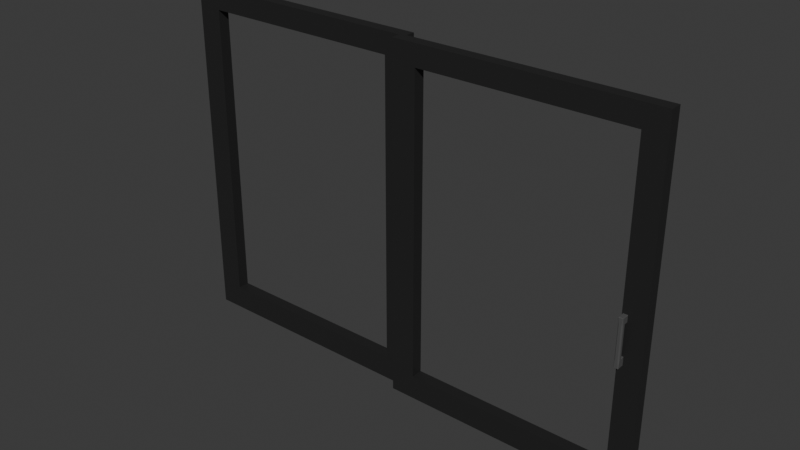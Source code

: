 # Source: Sliding_Patio_Doors.blend  (saved by Blender 4.0.36; exported with 4.5.12 LTS)
import bpy
from mathutils import Matrix  # noqa: F401  (used for matrix-valued properties, if any)

bpy.ops.wm.read_factory_settings(use_empty=True)
scene = bpy.context.scene
scene.name = 'Scene'

# ---- collections
col_collection = bpy.data.collections.new('Collection'); scene.collection.children.link(col_collection)

# ---- materials (node trees are filled in below, after node groups)
mat_material_009 = bpy.data.materials.new('Material.009')
mat_material_009.use_transparent_shadow = False
mat_material_019 = bpy.data.materials.new('Material.019')
mat_material_019.use_transparent_shadow = False

# ---- material node trees
mat_material_009.use_nodes = True; mat_material_009.node_tree.nodes.clear()
_N = mat_material_009.node_tree.nodes; _L = mat_material_009.node_tree.links
n0 = _N.new('ShaderNodeBsdfPrincipled'); n0.name = 'Principled BSDF'; n0.location = (10, 300)
n0.inputs[0].default_value = (0.01843, 0.01843, 0.01843, 1.0)
n0.inputs[3].default_value = 1.45
n1 = _N.new('ShaderNodeOutputMaterial'); n1.name = 'Material Output'; n1.location = (300, 300)
_L.new(n0.outputs[0], n1.inputs[0])
n1.is_active_output = True
mat_material_019.use_nodes = True; mat_material_019.node_tree.nodes.clear()
_N = mat_material_019.node_tree.nodes; _L = mat_material_019.node_tree.links
n0 = _N.new('ShaderNodeBsdfPrincipled'); n0.name = 'Principled BSDF'; n0.location = (10, 300)
n0.inputs[0].default_value = (0.08421, 0.08421, 0.08421, 1.0)
n0.inputs[3].default_value = 1.45
n1 = _N.new('ShaderNodeOutputMaterial'); n1.name = 'Material Output'; n1.location = (300, 300)
_L.new(n0.outputs[0], n1.inputs[0])
n1.is_active_output = True

# ---- world
world_world = bpy.data.worlds.new('World'); scene.world = world_world
world_world.use_nodes = True; world_world.node_tree.nodes.clear()
_N = world_world.node_tree.nodes; _L = world_world.node_tree.links
n0 = _N.new('ShaderNodeOutputWorld'); n0.name = 'World Output'; n0.location = (300, 300)
n1 = _N.new('ShaderNodeBackground'); n1.name = 'Background'; n1.location = (10, 300)
n1.inputs[0].default_value = (0.05088, 0.05088, 0.05088, 1.0)
_L.new(n1.outputs[0], n0.inputs[0])
n0.is_active_output = True
world_world.color = (0.05088, 0.05088, 0.05088)
world_world.use_sun_shadow = False
world_world.sun_shadow_jitter_overblur = 0.0

# ---- meshes
me_plane_336 = bpy.data.meshes.new('Plane.336')
me_plane_336.from_pydata([(0.0, -1.992, -0.06589), (2.861, -1.992, -0.06589), (0.0, 1.953, -0.06589), (2.861, 1.953, -0.06589), (0.0, -1.716, -0.06589), (2.861, -1.716, -0.06589), (2.861, 1.716, -0.06589), (0.0, 1.716, -0.06589), (2.614, -1.992, -0.06589), (2.614, 1.953, -0.06589), (2.614, -1.716, -0.06589), (2.614, 1.716, -0.06589), (0.2752, 1.953, -0.06589), (0.2752, -1.716, -0.06589), (0.2752, 1.716, -0.06589), (0.2752, -1.992, -0.06589), (0.0, -1.716, 0.06589), (0.0, -1.992, 0.06589), (2.614, -1.992, 0.06589), (2.861, -1.992, 0.06589), (2.861, 1.716, 0.06589), (2.861, 1.953, 0.06589), (0.2752, 1.953, 0.06589), (0.0, 1.953, 0.06589), (0.0, 1.716, 0.06589), (2.861, -1.716, 0.06589), (0.2752, -1.716, 0.06589), (0.2752, 1.716, 0.06589), (0.2752, -1.992, 0.06589), (2.614, 1.953, 0.06589), (2.614, -1.716, 0.06589), (2.614, 1.716, 0.06589)], [], [(11, 9, 3, 6), (8, 10, 5, 1), (10, 11, 6, 5), (15, 13, 10, 8), (14, 12, 9, 11), (7, 2, 12, 14), (0, 4, 13, 15), (4, 7, 14, 13), (31, 20, 21, 29), (18, 19, 25, 30), (30, 25, 20, 31), (28, 18, 30, 26), (27, 31, 29, 22), (24, 27, 22, 23), (17, 28, 26, 16), (16, 26, 27, 24), (11, 10, 30, 31), (5, 6, 20, 25), (4, 0, 17, 16), (2, 7, 24, 23), (13, 14, 27, 26), (8, 1, 19, 18), (6, 3, 21, 20), (9, 12, 22, 29), (15, 8, 18, 28), (12, 2, 23, 22), (10, 13, 26, 30), (3, 9, 29, 21), (7, 4, 16, 24), (14, 11, 31, 27), (1, 5, 25, 19), (0, 15, 28, 17)])
_uv = me_plane_336.uv_layers.new(name='UVMap')
_uv.uv.foreach_set('vector', [0.9136, 0.94, 0.9136, 1.0, 1.0, 1.0, 1.0, 0.94, 0.9136, 0.0, 0.9136, 0.07004, 1.0, 0.07004, 1.0, 0.0, 0.9136, 0.07004, 0.9136, 0.94, 1.0, 0.94, 1.0, 0.07004, 0.0962, 0.0, 0.0962, 0.07004, 0.9136, 0.07004, 0.9136, 0.0, 0.0962, 0.94, 0.0962, 1.0, 0.9136, 1.0, 0.9136, 0.94, 0.0, 0.94, 0.0, 1.0, 0.0962, 1.0, 0.0962, 0.94, 0.0, 0.0, 0.0, 0.07004, 0.0962, 0.07004, 0.0962, 0.0, 0.0, 0.07004, 0.0, 0.94, 0.0962, 0.94, 0.0962, 0.07004, 0.9136, 0.94, 1.0, 0.94, 1.0, 1.0, 0.9136, 1.0, 0.9136, 0.0, 1.0, 0.0, 1.0, 0.07004, 0.9136, 0.07004, 0.9136, 0.07004, 1.0, 0.07004, 1.0, 0.94, 0.9136, 0.94, 0.0962, 0.0, 0.9136, 0.0, 0.9136, 0.07004, 0.0962, 0.07004, 0.0962, 0.94, 0.9136, 0.94, 0.9136, 1.0, 0.0962, 1.0, 0.0, 0.94, 0.0962, 0.94, 0.0962, 1.0, 0.0, 1.0, 0.0, 0.0, 0.0962, 0.0, 0.0962, 0.07004, 0.0, 0.07004, 0.0, 0.07004, 0.0962, 0.07004, 0.0962, 0.94, 0.0, 0.94, 0.9136, 0.94, 0.9136, 0.07004, 0.9136, 0.07004, 0.9136, 0.94, 1.0, 0.07004, 1.0, 0.94, 1.0, 0.94, 1.0, 0.07004, 0.0, 0.07004, 0.0, 0.0, 0.0, 0.0, 0.0, 0.07004, 0.0, 1.0, 0.0, 0.94, 0.0, 0.94, 0.0, 1.0, 0.0962, 0.07004, 0.0962, 0.94, 0.0962, 0.94, 0.0962, 0.07004, 0.9136, 0.0, 1.0, 0.0, 1.0, 0.0, 0.9136, 0.0, 1.0, 0.94, 1.0, 1.0, 1.0, 1.0, 1.0, 0.94, 0.9136, 1.0, 0.0962, 1.0, 0.0962, 1.0, 0.9136, 1.0, 0.0962, 0.0, 0.9136, 0.0, 0.9136, 0.0, 0.0962, 0.0, 0.0962, 1.0, 0.0, 1.0, 0.0, 1.0, 0.0962, 1.0, 0.9136, 0.07004, 0.0962, 0.07004, 0.0962, 0.07004, 0.9136, 0.07004, 1.0, 1.0, 0.9136, 1.0, 0.9136, 1.0, 1.0, 1.0, 0.0, 0.94, 0.0, 0.07004, 0.0, 0.07004, 0.0, 0.94, 0.0962, 0.94, 0.9136, 0.94, 0.9136, 0.94, 0.0962, 0.94, 1.0, 0.0, 1.0, 0.07004, 1.0, 0.07004, 1.0, 0.0, 0.0, 0.0, 0.0962, 0.0, 0.0962, 0.0, 0.0, 0.0])
me_plane_336.materials.append(mat_material_009)
me_plane_336.update()
me_plane_335 = bpy.data.meshes.new('Plane.335')
me_plane_335.from_pydata([(-0.2837, -1.127, 3.725e-08), (2.577, -1.127, 3.725e-08), (-0.2837, 2.817, -1.118e-07), (2.577, 2.817, -1.118e-07), (-0.2837, -0.8511, 2.235e-08), (2.577, -0.8511, 2.235e-08), (2.577, 2.581, -1.043e-07), (-0.2837, 2.581, -1.043e-07), (2.33, -1.127, 3.725e-08), (2.33, 2.817, -1.118e-07), (2.33, -0.8511, 2.235e-08), (2.33, 2.581, -1.043e-07), (-0.008519, 2.817, -1.118e-07), (-0.008519, -0.8511, 2.235e-08), (-0.008519, 2.581, -1.043e-07), (-0.008519, -1.127, 3.725e-08), (-0.2837, -0.8511, 0.1318), (-0.2837, -1.127, 0.1318), (2.33, -1.127, 0.1318), (2.577, -1.127, 0.1318), (2.577, 2.581, 0.1318), (2.577, 2.817, 0.1318), (-0.008519, 2.817, 0.1318), (-0.2837, 2.817, 0.1318), (-0.2837, 2.581, 0.1318), (2.577, -0.8511, 0.1318), (-0.008519, -0.8511, 0.1318), (-0.008519, 2.581, 0.1318), (-0.008519, -1.127, 0.1318), (2.33, 2.817, 0.1318), (2.33, -0.8511, 0.1318), (2.33, 2.581, 0.1318)], [], [(11, 9, 3, 6), (8, 10, 5, 1), (10, 11, 6, 5), (15, 13, 10, 8), (14, 12, 9, 11), (7, 2, 12, 14), (0, 4, 13, 15), (4, 7, 14, 13), (31, 20, 21, 29), (18, 19, 25, 30), (30, 25, 20, 31), (28, 18, 30, 26), (27, 31, 29, 22), (24, 27, 22, 23), (17, 28, 26, 16), (16, 26, 27, 24), (11, 10, 30, 31), (5, 6, 20, 25), (4, 0, 17, 16), (2, 7, 24, 23), (13, 14, 27, 26), (8, 1, 19, 18), (6, 3, 21, 20), (9, 12, 22, 29), (15, 8, 18, 28), (12, 2, 23, 22), (10, 13, 26, 30), (3, 9, 29, 21), (7, 4, 16, 24), (14, 11, 31, 27), (1, 5, 25, 19), (0, 15, 28, 17)])
_uv = me_plane_335.uv_layers.new(name='UVMap')
_uv.uv.foreach_set('vector', [0.9136, 0.94, 0.9136, 1.0, 1.0, 1.0, 1.0, 0.94, 0.9136, 0.0, 0.9136, 0.07004, 1.0, 0.07004, 1.0, 0.0, 0.9136, 0.07004, 0.9136, 0.94, 1.0, 0.94, 1.0, 0.07004, 0.0962, 0.0, 0.0962, 0.07004, 0.9136, 0.07004, 0.9136, 0.0, 0.0962, 0.94, 0.0962, 1.0, 0.9136, 1.0, 0.9136, 0.94, 0.0, 0.94, 0.0, 1.0, 0.0962, 1.0, 0.0962, 0.94, 0.0, 0.0, 0.0, 0.07004, 0.0962, 0.07004, 0.0962, 0.0, 0.0, 0.07004, 0.0, 0.94, 0.0962, 0.94, 0.0962, 0.07004, 0.9136, 0.94, 1.0, 0.94, 1.0, 1.0, 0.9136, 1.0, 0.9136, 0.0, 1.0, 0.0, 1.0, 0.07004, 0.9136, 0.07004, 0.9136, 0.07004, 1.0, 0.07004, 1.0, 0.94, 0.9136, 0.94, 0.0962, 0.0, 0.9136, 0.0, 0.9136, 0.07004, 0.0962, 0.07004, 0.0962, 0.94, 0.9136, 0.94, 0.9136, 1.0, 0.0962, 1.0, 0.0, 0.94, 0.0962, 0.94, 0.0962, 1.0, 0.0, 1.0, 0.0, 0.0, 0.0962, 0.0, 0.0962, 0.07004, 0.0, 0.07004, 0.0, 0.07004, 0.0962, 0.07004, 0.0962, 0.94, 0.0, 0.94, 0.9136, 0.94, 0.9136, 0.07004, 0.9136, 0.07004, 0.9136, 0.94, 1.0, 0.07004, 1.0, 0.94, 1.0, 0.94, 1.0, 0.07004, 0.0, 0.07004, 0.0, 0.0, 0.0, 0.0, 0.0, 0.07004, 0.0, 1.0, 0.0, 0.94, 0.0, 0.94, 0.0, 1.0, 0.0962, 0.07004, 0.0962, 0.94, 0.0962, 0.94, 0.0962, 0.07004, 0.9136, 0.0, 1.0, 0.0, 1.0, 0.0, 0.9136, 0.0, 1.0, 0.94, 1.0, 1.0, 1.0, 1.0, 1.0, 0.94, 0.9136, 1.0, 0.0962, 1.0, 0.0962, 1.0, 0.9136, 1.0, 0.0962, 0.0, 0.9136, 0.0, 0.9136, 0.0, 0.0962, 0.0, 0.0962, 1.0, 0.0, 1.0, 0.0, 1.0, 0.0962, 1.0, 0.9136, 0.07004, 0.0962, 0.07004, 0.0962, 0.07004, 0.9136, 0.07004, 1.0, 1.0, 0.9136, 1.0, 0.9136, 1.0, 1.0, 1.0, 0.0, 0.94, 0.0, 0.07004, 0.0, 0.07004, 0.0, 0.94, 0.0962, 0.94, 0.9136, 0.94, 0.9136, 0.94, 0.0962, 0.94, 1.0, 0.0, 1.0, 0.07004, 1.0, 0.07004, 1.0, 0.0, 0.0, 0.0, 0.0962, 0.0, 0.0962, 0.0, 0.0, 0.0])
me_plane_335.materials.append(mat_material_009)
me_plane_335.update()
me_cube_293 = bpy.data.meshes.new('Cube.293')
me_cube_293.from_pydata([(-0.0254, -0.2637, -0.0254), (-0.0254, 0.2637, -0.0254), (0.0254, -0.2637, -0.0254), (0.0254, 0.2637, -0.0254), (-0.0254, -0.2637, 0.0254), (-0.0254, 0.2637, 0.0254), (0.0254, -0.2637, 0.0254), (0.0254, 0.2637, 0.0254), (-0.0254, 0.1873, -0.01566), (0.0254, 0.1873, -0.01566), (0.01664, 0.1873, 0.0254), (-0.01664, 0.1873, 0.0254), (0.0254, -0.1696, -0.01566), (0.01664, -0.1696, 0.0254), (-0.01664, -0.1696, 0.0254), (-0.0254, -0.1696, -0.01566), (-0.0254, 0.1873, -0.05912), (-0.0254, 0.2637, -0.05912), (0.0254, 0.2637, -0.05912), (0.0254, 0.1873, -0.05912), (0.0254, -0.2637, -0.05947), (-0.0254, -0.2637, -0.05947), (0.0254, -0.1696, -0.05947), (-0.0254, -0.1696, -0.05947), (0.0254, -0.2637, 0.01173), (0.0254, 0.2637, 0.01173), (-0.0254, -0.2637, 0.01173), (-0.0254, 0.2637, 0.01173), (-0.0254, 0.1873, 0.01173), (0.0254, 0.1873, 0.01173), (0.0254, -0.1696, 0.01173), (-0.0254, -0.1696, 0.01173), (0.0254, -0.2637, -0.0128), (-0.0254, 0.2637, -0.0128), (-0.0254, 0.1873, -0.0128), (-0.0254, -0.1696, -0.0128), (0.0254, 0.2637, -0.0128), (-0.0254, -0.2637, -0.0128), (0.0254, 0.1873, -0.0128), (0.0254, -0.1696, -0.0128), (-0.0254, 0.1003, -0.01566), (0.0254, 0.1003, -0.01566), (0.01664, 0.1003, 0.0254), (-0.01664, 0.1003, 0.0254), (0.0254, 0.1003, 0.01173), (-0.0254, 0.1003, 0.01173), (0.0254, 0.1003, -0.0128), (-0.0254, 0.1003, -0.0128), (0.0254, -0.08433, -0.01566), (0.01664, -0.08433, 0.0254), (-0.01664, -0.08433, 0.0254), (0.0254, -0.08433, 0.01173), (-0.0254, -0.08433, 0.01173), (0.0254, -0.08433, -0.0128), (-0.0254, -0.08433, -0.0128), (-0.0254, -0.08433, -0.01566)], [], [(1, 3, 18, 17), (29, 25, 7, 10), (10, 7, 5, 11), (34, 33, 1, 8), (24, 6, 4, 26), (36, 3, 1, 33), (47, 34, 8, 40), (42, 10, 11, 43), (44, 29, 10, 42), (40, 8, 9, 41), (15, 12, 22, 23), (24, 30, 13, 6), (6, 13, 14, 4), (37, 35, 15, 0), (16, 17, 18, 19), (3, 9, 19, 18), (8, 1, 17, 16), (9, 8, 16, 19), (21, 23, 22, 20), (2, 0, 21, 20), (12, 2, 20, 22), (0, 15, 23, 21), (4, 14, 31, 26), (32, 39, 30, 24), (46, 38, 29, 44), (43, 11, 28, 45), (7, 25, 27, 5), (32, 24, 26, 37), (11, 5, 27, 28), (38, 36, 25, 29), (9, 3, 36, 38), (2, 32, 37, 0), (41, 9, 38, 46), (2, 12, 39, 32), (26, 31, 35, 37), (45, 28, 34, 47), (25, 36, 33, 27), (28, 27, 33, 34), (52, 45, 47, 54), (48, 41, 46, 53), (50, 43, 45, 52), (53, 46, 44, 51), (55, 40, 41, 48), (51, 44, 42, 49), (49, 42, 43, 50), (54, 47, 40, 55), (35, 54, 55, 15), (13, 49, 50, 14), (30, 51, 49, 13), (15, 55, 48, 12), (39, 53, 51, 30), (14, 50, 52, 31), (12, 48, 53, 39), (31, 52, 54, 35)])
_uv = me_cube_293.uv_layers.new(name='UVMap')
_uv.uv.foreach_set('vector', [0.875, 0.75, 0.875, 0.5, 0.875, 0.5, 0.875, 0.75, 0.5888, 0.4327, 0.625, 0.4327, 0.625, 0.5, 0.5888, 0.5, 0.5888, 0.5, 0.625, 0.5, 0.625, 0.75, 0.5888, 0.75, 0.5888, 0.938, 0.625, 0.938, 0.625, 1.0, 0.5888, 1.0, 0.3077, 0.5, 0.375, 0.5, 0.375, 0.75, 0.3077, 0.75, 0.813, 0.5, 0.875, 0.5, 0.875, 0.75, 0.813, 0.75, 0.5475, 0.938, 0.5888, 0.938, 0.5888, 1.0, 0.5475, 1.0, 0.5475, 0.5, 0.5888, 0.5, 0.5888, 0.75, 0.5475, 0.75, 0.5475, 0.4327, 0.5888, 0.4327, 0.5888, 0.5, 0.5475, 0.5, 0.5475, 0.0, 0.5888, 0.0, 0.5888, 0.25, 0.5475, 0.25, 0.4196, 0.0, 0.4196, 0.25, 0.4196, 0.25, 0.4196, 0.0, 0.375, 0.4327, 0.4196, 0.4327, 0.4196, 0.5, 0.375, 0.5, 0.375, 0.5, 0.4196, 0.5, 0.4196, 0.75, 0.375, 0.75, 0.375, 0.938, 0.4196, 0.938, 0.4196, 1.0, 0.375, 1.0, 0.5888, 0.0, 0.625, 0.0, 0.625, 0.25, 0.5888, 0.25, 0.625, 0.25, 0.5888, 0.25, 0.5888, 0.25, 0.625, 0.25, 0.5888, 1.0, 0.625, 1.0, 0.625, 1.0, 0.5888, 1.0, 0.5888, 0.25, 0.5888, 0.0, 0.5888, 0.0, 0.5888, 0.25, 0.375, 0.0, 0.4196, 0.0, 0.4196, 0.25, 0.375, 0.25, 0.125, 0.5, 0.125, 0.75, 0.125, 0.75, 0.125, 0.5, 0.4196, 0.25, 0.375, 0.25, 0.375, 0.25, 0.4196, 0.25, 0.375, 1.0, 0.4196, 1.0, 0.4196, 1.0, 0.375, 1.0, 0.375, 0.75, 0.4196, 0.75, 0.4196, 0.8173, 0.375, 0.8173, 0.375, 0.312, 0.4196, 0.312, 0.4196, 0.4327, 0.375, 0.4327, 0.5475, 0.312, 0.5888, 0.312, 0.5888, 0.4327, 0.5475, 0.4327, 0.5475, 0.75, 0.5888, 0.75, 0.5888, 0.8173, 0.5475, 0.8173, 0.625, 0.5, 0.6923, 0.5, 0.6923, 0.75, 0.625, 0.75, 0.187, 0.5, 0.3077, 0.5, 0.3077, 0.75, 0.187, 0.75, 0.5888, 0.75, 0.625, 0.75, 0.625, 0.8173, 0.5888, 0.8173, 0.5888, 0.312, 0.625, 0.312, 0.625, 0.4327, 0.5888, 0.4327, 0.5888, 0.25, 0.625, 0.25, 0.625, 0.312, 0.5888, 0.312, 0.125, 0.5, 0.187, 0.5, 0.187, 0.75, 0.125, 0.75, 0.5475, 0.25, 0.5888, 0.25, 0.5888, 0.312, 0.5475, 0.312, 0.375, 0.25, 0.4196, 0.25, 0.4196, 0.312, 0.375, 0.312, 0.375, 0.8173, 0.4196, 0.8173, 0.4196, 0.938, 0.375, 0.938, 0.5475, 0.8173, 0.5888, 0.8173, 0.5888, 0.938, 0.5475, 0.938, 0.6923, 0.5, 0.813, 0.5, 0.813, 0.75, 0.6923, 0.75, 0.5888, 0.8173, 0.625, 0.8173, 0.625, 0.938, 0.5888, 0.938, 0.46, 0.8173, 0.5475, 0.8173, 0.5475, 0.938, 0.46, 0.938, 0.46, 0.25, 0.5475, 0.25, 0.5475, 0.312, 0.46, 0.312, 0.46, 0.75, 0.5475, 0.75, 0.5475, 0.8173, 0.46, 0.8173, 0.46, 0.312, 0.5475, 0.312, 0.5475, 0.4327, 0.46, 0.4327, 0.46, 0.0, 0.5475, 0.0, 0.5475, 0.25, 0.46, 0.25, 0.46, 0.4327, 0.5475, 0.4327, 0.5475, 0.5, 0.46, 0.5, 0.46, 0.5, 0.5475, 0.5, 0.5475, 0.75, 0.46, 0.75, 0.46, 0.938, 0.5475, 0.938, 0.5475, 1.0, 0.46, 1.0, 0.4196, 0.938, 0.46, 0.938, 0.46, 1.0, 0.4196, 1.0, 0.4196, 0.5, 0.46, 0.5, 0.46, 0.75, 0.4196, 0.75, 0.4196, 0.4327, 0.46, 0.4327, 0.46, 0.5, 0.4196, 0.5, 0.4196, 0.0, 0.46, 0.0, 0.46, 0.25, 0.4196, 0.25, 0.4196, 0.312, 0.46, 0.312, 0.46, 0.4327, 0.4196, 0.4327, 0.4196, 0.75, 0.46, 0.75, 0.46, 0.8173, 0.4196, 0.8173, 0.4196, 0.25, 0.46, 0.25, 0.46, 0.312, 0.4196, 0.312, 0.4196, 0.8173, 0.46, 0.8173, 0.46, 0.938, 0.4196, 0.938])
me_cube_293.materials.append(mat_material_019)
me_cube_293.update()

# ---- objects
ob_patio_frame_2 = bpy.data.objects.new('Patio Frame 2', me_plane_336)
ob_patio_frame_1 = bpy.data.objects.new('Patio Frame 1', me_plane_335)
ob_patio_handle = bpy.data.objects.new('Patio Handle', me_cube_293)

# ---- transforms, parenting, visibility, modifiers, constraints
ob_patio_frame_2.location = (0.08287, -0.399, 2.009)
ob_patio_frame_2.rotation_euler = (1.571, 0.0, 0.0)
ob_patio_frame_1.location = (-2.426, -0.2236, 1.144)
ob_patio_frame_1.rotation_euler = (1.571, 0.0, 0.0)
ob_patio_handle.location = (2.734, -0.5253, 1.747)
ob_patio_handle.rotation_euler = (1.571, 0.0, 0.0)
_m = ob_patio_handle.modifiers.new('Bevel', 'BEVEL')

# ---- collection membership
col_collection.objects.link(ob_patio_frame_2)
col_collection.objects.link(ob_patio_frame_1)
col_collection.objects.link(ob_patio_handle)

# ---- scene / render settings (as saved in the file)
scene.frame_start = 1; scene.frame_end = 250; scene.frame_set(1)
scene.render.engine = 'BLENDER_EEVEE_NEXT'
scene.cycles.sampling_pattern = 'TABULATED_SOBOL'
bpy.context.view_layer.update()

# ---- added for rendering (the .blend has no active camera and no usable light): camera, sun
cam_auto = bpy.data.cameras.new('AutoCamera')
cam_auto.lens = 50.0
cam_auto.sensor_width = 36.0
cam_auto.clip_end = 1000.0
ob_auto_camera = bpy.data.objects.new('AutoCamera', cam_auto)
scene.collection.objects.link(ob_auto_camera)
ob_auto_camera.location = (6.50229, -8.04942, 7.09756)
ob_auto_camera.rotation_euler = (1.09748, -7.21219e-08, 0.694738)
scene.camera = ob_auto_camera
light_auto_sun = bpy.data.lights.new('AutoSun', 'SUN')
light_auto_sun.energy = 3.0
light_auto_sun.angle = 0.0523599
ob_auto_sun = bpy.data.objects.new('AutoSun', light_auto_sun)
scene.collection.objects.link(ob_auto_sun)
ob_auto_sun.rotation_euler = (0.872665, 0.174533, 0.523599)
bpy.context.view_layer.update()
